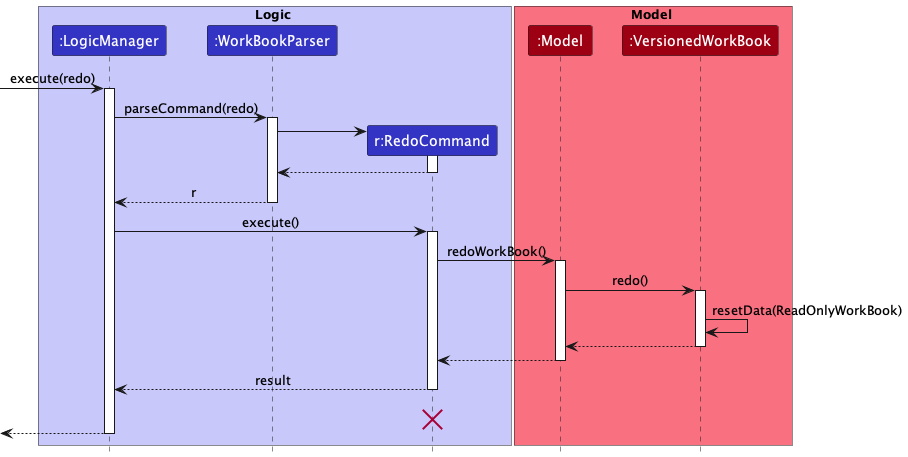

The diagram above was rendered by PlantUML. Its source (embedded in the PNG):
@startuml
!include style.puml

box Logic LOGIC_COLOR_T1
participant ":LogicManager" as LogicManager LOGIC_COLOR
participant ":WorkBookParser" as WorkBookParser LOGIC_COLOR
participant "r:RedoCommand" as RedoCommand LOGIC_COLOR
end box

box Model MODEL_COLOR_T1
participant ":Model" as Model MODEL_COLOR
participant ":VersionedWorkBook" as VersionedWorkBook MODEL_COLOR
end box
[-> LogicManager : execute(redo)
activate LogicManager

LogicManager -> WorkBookParser : parseCommand(redo)
activate WorkBookParser

create RedoCommand
WorkBookParser -> RedoCommand
activate RedoCommand

RedoCommand --> WorkBookParser
deactivate RedoCommand

WorkBookParser --> LogicManager : r
deactivate WorkBookParser

LogicManager -> RedoCommand : execute()
activate RedoCommand

RedoCommand -> Model : redoWorkBook()
activate Model

Model -> VersionedWorkBook : redo()
activate VersionedWorkBook

VersionedWorkBook -> VersionedWorkBook :resetData(ReadOnlyWorkBook)
VersionedWorkBook --> Model :
deactivate VersionedWorkBook

Model --> RedoCommand
deactivate Model

RedoCommand --> LogicManager : result
deactivate RedoCommand
RedoCommand -[hidden]-> LogicManager : result
destroy RedoCommand

[<--LogicManager
deactivate LogicManager
@enduml